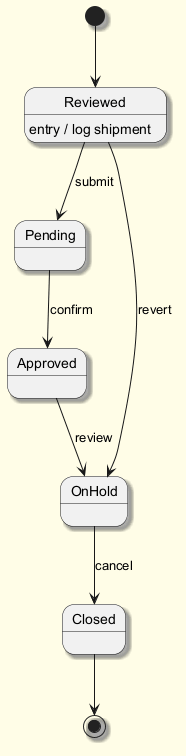

The diagram above was rendered by PlantUML. Its source (embedded in the PNG):
@startuml
skinparam backgroundColor #FFFDE7
skinparam classBackgroundColor #FFF9C4
skinparam classBorderColor #F57F17
skinparam shadowing true
[*] --> Reviewed
Reviewed --> Pending : submit
Reviewed : entry / log shipment
Pending --> Approved : confirm
Approved --> OnHold : review
OnHold --> Closed : cancel
Reviewed --> OnHold : revert
Closed --> [*]
@enduml